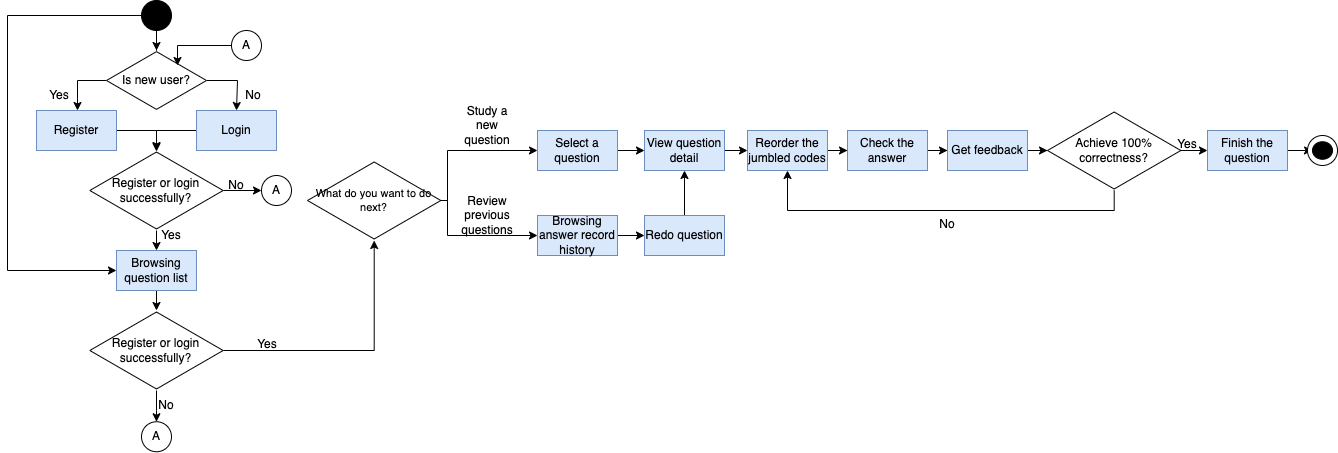

The diagram above was exported from draw.io. Its source (the exported page's mxGraphModel, read from the mxfile embedded in the PNG):
<mxGraphModel dx="1018" dy="770" grid="1" gridSize="10" guides="1" tooltips="1" connect="1" arrows="1" fold="1" page="1" pageScale="1" pageWidth="827" pageHeight="1169" math="0" shadow="0">
  <root>
    <mxCell id="r3Q1bRKlmxt_S0l4aqcX-0" />
    <mxCell id="r3Q1bRKlmxt_S0l4aqcX-1" parent="r3Q1bRKlmxt_S0l4aqcX-0" />
    <mxCell id="r3Q1bRKlmxt_S0l4aqcX-56" style="edgeStyle=orthogonalEdgeStyle;rounded=0;orthogonalLoop=1;jettySize=auto;html=1;fontSize=11;" edge="1" parent="r3Q1bRKlmxt_S0l4aqcX-1" source="r3Q1bRKlmxt_S0l4aqcX-3" target="r3Q1bRKlmxt_S0l4aqcX-6">
      <mxGeometry relative="1" as="geometry" />
    </mxCell>
    <mxCell id="Yn807FnUJk_EDuOazy-b-2" style="edgeStyle=orthogonalEdgeStyle;rounded=0;orthogonalLoop=1;jettySize=auto;html=1;fontSize=11;" edge="1" parent="r3Q1bRKlmxt_S0l4aqcX-1" source="r3Q1bRKlmxt_S0l4aqcX-3" target="r3Q1bRKlmxt_S0l4aqcX-17">
      <mxGeometry relative="1" as="geometry">
        <Array as="points">
          <mxPoint x="250" y="45" />
          <mxPoint x="250" y="300" />
        </Array>
      </mxGeometry>
    </mxCell>
    <mxCell id="r3Q1bRKlmxt_S0l4aqcX-3" value="" style="ellipse;whiteSpace=wrap;html=1;fillColor=#000000;" vertex="1" parent="r3Q1bRKlmxt_S0l4aqcX-1">
      <mxGeometry x="384" y="30" width="30" height="30" as="geometry" />
    </mxCell>
    <mxCell id="r3Q1bRKlmxt_S0l4aqcX-59" style="edgeStyle=orthogonalEdgeStyle;rounded=0;orthogonalLoop=1;jettySize=auto;html=1;fontSize=11;" edge="1" parent="r3Q1bRKlmxt_S0l4aqcX-1" source="r3Q1bRKlmxt_S0l4aqcX-6" target="r3Q1bRKlmxt_S0l4aqcX-8">
      <mxGeometry relative="1" as="geometry">
        <Array as="points">
          <mxPoint x="320" y="110" />
        </Array>
      </mxGeometry>
    </mxCell>
    <mxCell id="r3Q1bRKlmxt_S0l4aqcX-60" style="edgeStyle=orthogonalEdgeStyle;rounded=0;orthogonalLoop=1;jettySize=auto;html=1;entryX=0.5;entryY=0;entryDx=0;entryDy=0;fontSize=11;" edge="1" parent="r3Q1bRKlmxt_S0l4aqcX-1" source="r3Q1bRKlmxt_S0l4aqcX-6" target="r3Q1bRKlmxt_S0l4aqcX-10">
      <mxGeometry relative="1" as="geometry">
        <Array as="points">
          <mxPoint x="480" y="110" />
        </Array>
      </mxGeometry>
    </mxCell>
    <mxCell id="r3Q1bRKlmxt_S0l4aqcX-6" value="Is new user?" style="html=1;whiteSpace=wrap;aspect=fixed;shape=isoRectangle;fillColor=#FFFFFF;" vertex="1" parent="r3Q1bRKlmxt_S0l4aqcX-1">
      <mxGeometry x="349" y="80" width="100" height="60" as="geometry" />
    </mxCell>
    <mxCell id="r3Q1bRKlmxt_S0l4aqcX-62" style="edgeStyle=orthogonalEdgeStyle;rounded=0;orthogonalLoop=1;jettySize=auto;html=1;fontSize=11;" edge="1" parent="r3Q1bRKlmxt_S0l4aqcX-1" source="r3Q1bRKlmxt_S0l4aqcX-8" target="r3Q1bRKlmxt_S0l4aqcX-15">
      <mxGeometry relative="1" as="geometry">
        <Array as="points">
          <mxPoint x="399" y="160" />
        </Array>
      </mxGeometry>
    </mxCell>
    <mxCell id="r3Q1bRKlmxt_S0l4aqcX-8" value="Register" style="rounded=0;whiteSpace=wrap;html=1;fillColor=#dae8fc;strokeColor=#6c8ebf;" vertex="1" parent="r3Q1bRKlmxt_S0l4aqcX-1">
      <mxGeometry x="279" y="140" width="80" height="40" as="geometry" />
    </mxCell>
    <mxCell id="r3Q1bRKlmxt_S0l4aqcX-63" style="edgeStyle=orthogonalEdgeStyle;rounded=0;orthogonalLoop=1;jettySize=auto;html=1;entryX=0.5;entryY=0.013;entryDx=0;entryDy=0;entryPerimeter=0;fontSize=11;" edge="1" parent="r3Q1bRKlmxt_S0l4aqcX-1" source="r3Q1bRKlmxt_S0l4aqcX-10" target="r3Q1bRKlmxt_S0l4aqcX-15">
      <mxGeometry relative="1" as="geometry">
        <Array as="points">
          <mxPoint x="399" y="160" />
        </Array>
      </mxGeometry>
    </mxCell>
    <mxCell id="r3Q1bRKlmxt_S0l4aqcX-10" value="Login" style="rounded=0;whiteSpace=wrap;html=1;fillColor=#dae8fc;strokeColor=#6c8ebf;" vertex="1" parent="r3Q1bRKlmxt_S0l4aqcX-1">
      <mxGeometry x="439" y="140" width="80" height="40" as="geometry" />
    </mxCell>
    <mxCell id="r3Q1bRKlmxt_S0l4aqcX-11" value="No" style="text;html=1;strokeColor=none;fillColor=none;align=center;verticalAlign=middle;whiteSpace=wrap;rounded=0;" vertex="1" parent="r3Q1bRKlmxt_S0l4aqcX-1">
      <mxGeometry x="465.65999999999997" y="110" width="60" height="30" as="geometry" />
    </mxCell>
    <mxCell id="r3Q1bRKlmxt_S0l4aqcX-12" value="Yes" style="text;html=1;strokeColor=none;fillColor=none;align=center;verticalAlign=middle;whiteSpace=wrap;rounded=0;" vertex="1" parent="r3Q1bRKlmxt_S0l4aqcX-1">
      <mxGeometry x="272.33" y="110" width="60" height="30" as="geometry" />
    </mxCell>
    <mxCell id="Yn807FnUJk_EDuOazy-b-0" style="edgeStyle=orthogonalEdgeStyle;rounded=0;orthogonalLoop=1;jettySize=auto;html=1;fontSize=11;" edge="1" parent="r3Q1bRKlmxt_S0l4aqcX-1" source="r3Q1bRKlmxt_S0l4aqcX-15" target="r3Q1bRKlmxt_S0l4aqcX-22">
      <mxGeometry relative="1" as="geometry" />
    </mxCell>
    <mxCell id="Yn807FnUJk_EDuOazy-b-3" style="edgeStyle=orthogonalEdgeStyle;rounded=0;orthogonalLoop=1;jettySize=auto;html=1;fontSize=11;" edge="1" parent="r3Q1bRKlmxt_S0l4aqcX-1" source="r3Q1bRKlmxt_S0l4aqcX-15" target="r3Q1bRKlmxt_S0l4aqcX-17">
      <mxGeometry relative="1" as="geometry" />
    </mxCell>
    <mxCell id="r3Q1bRKlmxt_S0l4aqcX-15" value="Register or login successfully?" style="html=1;whiteSpace=wrap;aspect=fixed;shape=isoRectangle;fillColor=#FFFFFF;" vertex="1" parent="r3Q1bRKlmxt_S0l4aqcX-1">
      <mxGeometry x="332.33000000000004" y="180" width="133.33" height="80" as="geometry" />
    </mxCell>
    <mxCell id="Yn807FnUJk_EDuOazy-b-4" style="edgeStyle=orthogonalEdgeStyle;rounded=0;orthogonalLoop=1;jettySize=auto;html=1;fontSize=11;" edge="1" parent="r3Q1bRKlmxt_S0l4aqcX-1" source="r3Q1bRKlmxt_S0l4aqcX-17" target="r3Q1bRKlmxt_S0l4aqcX-21">
      <mxGeometry relative="1" as="geometry" />
    </mxCell>
    <mxCell id="r3Q1bRKlmxt_S0l4aqcX-17" value="Browsing question list" style="rounded=0;whiteSpace=wrap;html=1;fillColor=#dae8fc;strokeColor=#6c8ebf;" vertex="1" parent="r3Q1bRKlmxt_S0l4aqcX-1">
      <mxGeometry x="358.99" y="280" width="80" height="40" as="geometry" />
    </mxCell>
    <mxCell id="r3Q1bRKlmxt_S0l4aqcX-18" value="Yes" style="text;html=1;strokeColor=none;fillColor=none;align=center;verticalAlign=middle;whiteSpace=wrap;rounded=0;" vertex="1" parent="r3Q1bRKlmxt_S0l4aqcX-1">
      <mxGeometry x="384" y="250" width="60" height="30" as="geometry" />
    </mxCell>
    <mxCell id="iQg2Vp6qIkz-YrSSK_E5-0" style="edgeStyle=orthogonalEdgeStyle;rounded=0;orthogonalLoop=1;jettySize=auto;html=1;fontSize=11;" edge="1" parent="r3Q1bRKlmxt_S0l4aqcX-1" source="r3Q1bRKlmxt_S0l4aqcX-21" target="r3Q1bRKlmxt_S0l4aqcX-25">
      <mxGeometry relative="1" as="geometry" />
    </mxCell>
    <mxCell id="iQg2Vp6qIkz-YrSSK_E5-1" style="edgeStyle=orthogonalEdgeStyle;rounded=0;orthogonalLoop=1;jettySize=auto;html=1;fontSize=11;" edge="1" parent="r3Q1bRKlmxt_S0l4aqcX-1" source="r3Q1bRKlmxt_S0l4aqcX-21" target="r3Q1bRKlmxt_S0l4aqcX-30">
      <mxGeometry relative="1" as="geometry" />
    </mxCell>
    <mxCell id="r3Q1bRKlmxt_S0l4aqcX-21" value="Register or login successfully?" style="html=1;whiteSpace=wrap;aspect=fixed;shape=isoRectangle;fillColor=#FFFFFF;" vertex="1" parent="r3Q1bRKlmxt_S0l4aqcX-1">
      <mxGeometry x="332.33" y="340" width="133.33" height="80" as="geometry" />
    </mxCell>
    <mxCell id="r3Q1bRKlmxt_S0l4aqcX-22" value="A" style="ellipse;whiteSpace=wrap;html=1;aspect=fixed;fillColor=#FFFFFF;" vertex="1" parent="r3Q1bRKlmxt_S0l4aqcX-1">
      <mxGeometry x="504" y="205" width="30" height="30" as="geometry" />
    </mxCell>
    <mxCell id="r3Q1bRKlmxt_S0l4aqcX-66" style="edgeStyle=orthogonalEdgeStyle;rounded=0;orthogonalLoop=1;jettySize=auto;html=1;fontSize=11;" edge="1" parent="r3Q1bRKlmxt_S0l4aqcX-1" source="r3Q1bRKlmxt_S0l4aqcX-24">
      <mxGeometry relative="1" as="geometry">
        <mxPoint x="420" y="95" as="targetPoint" />
      </mxGeometry>
    </mxCell>
    <mxCell id="r3Q1bRKlmxt_S0l4aqcX-24" value="A" style="ellipse;whiteSpace=wrap;html=1;aspect=fixed;fillColor=#FFFFFF;" vertex="1" parent="r3Q1bRKlmxt_S0l4aqcX-1">
      <mxGeometry x="474" y="60" width="30" height="30" as="geometry" />
    </mxCell>
    <mxCell id="r3Q1bRKlmxt_S0l4aqcX-25" value="A" style="ellipse;whiteSpace=wrap;html=1;aspect=fixed;fillColor=#FFFFFF;" vertex="1" parent="r3Q1bRKlmxt_S0l4aqcX-1">
      <mxGeometry x="383.99999999999994" y="451.25" width="30" height="30" as="geometry" />
    </mxCell>
    <mxCell id="r3Q1bRKlmxt_S0l4aqcX-26" value="No" style="text;html=1;strokeColor=none;fillColor=none;align=center;verticalAlign=middle;whiteSpace=wrap;rounded=0;" vertex="1" parent="r3Q1bRKlmxt_S0l4aqcX-1">
      <mxGeometry x="449" y="200" width="60" height="30" as="geometry" />
    </mxCell>
    <mxCell id="r3Q1bRKlmxt_S0l4aqcX-27" value="No" style="text;html=1;strokeColor=none;fillColor=none;align=center;verticalAlign=middle;whiteSpace=wrap;rounded=0;" vertex="1" parent="r3Q1bRKlmxt_S0l4aqcX-1">
      <mxGeometry x="378.9900000000001" y="420" width="60" height="30" as="geometry" />
    </mxCell>
    <mxCell id="iQg2Vp6qIkz-YrSSK_E5-3" style="edgeStyle=orthogonalEdgeStyle;rounded=0;orthogonalLoop=1;jettySize=auto;html=1;entryX=0;entryY=0.5;entryDx=0;entryDy=0;fontSize=11;" edge="1" parent="r3Q1bRKlmxt_S0l4aqcX-1" source="r3Q1bRKlmxt_S0l4aqcX-30" target="r3Q1bRKlmxt_S0l4aqcX-32">
      <mxGeometry relative="1" as="geometry">
        <Array as="points">
          <mxPoint x="690" y="230" />
          <mxPoint x="690" y="180" />
        </Array>
      </mxGeometry>
    </mxCell>
    <mxCell id="iQg2Vp6qIkz-YrSSK_E5-4" style="edgeStyle=orthogonalEdgeStyle;rounded=0;orthogonalLoop=1;jettySize=auto;html=1;entryX=0;entryY=0.5;entryDx=0;entryDy=0;fontSize=11;" edge="1" parent="r3Q1bRKlmxt_S0l4aqcX-1" source="r3Q1bRKlmxt_S0l4aqcX-30" target="r3Q1bRKlmxt_S0l4aqcX-34">
      <mxGeometry relative="1" as="geometry">
        <Array as="points">
          <mxPoint x="690" y="230" />
          <mxPoint x="690" y="265" />
        </Array>
      </mxGeometry>
    </mxCell>
    <mxCell id="r3Q1bRKlmxt_S0l4aqcX-30" value="What do you want to do next?" style="html=1;whiteSpace=wrap;aspect=fixed;shape=isoRectangle;fillColor=#FFFFFF;fontSize=11;" vertex="1" parent="r3Q1bRKlmxt_S0l4aqcX-1">
      <mxGeometry x="550" y="190" width="133.33" height="80" as="geometry" />
    </mxCell>
    <mxCell id="iQg2Vp6qIkz-YrSSK_E5-5" style="edgeStyle=orthogonalEdgeStyle;rounded=0;orthogonalLoop=1;jettySize=auto;html=1;fontSize=11;" edge="1" parent="r3Q1bRKlmxt_S0l4aqcX-1" source="r3Q1bRKlmxt_S0l4aqcX-32" target="r3Q1bRKlmxt_S0l4aqcX-38">
      <mxGeometry relative="1" as="geometry" />
    </mxCell>
    <mxCell id="r3Q1bRKlmxt_S0l4aqcX-32" value="Select a question" style="rounded=0;whiteSpace=wrap;html=1;fillColor=#dae8fc;strokeColor=#6c8ebf;" vertex="1" parent="r3Q1bRKlmxt_S0l4aqcX-1">
      <mxGeometry x="780" y="160" width="80" height="40" as="geometry" />
    </mxCell>
    <mxCell id="iQg2Vp6qIkz-YrSSK_E5-6" style="edgeStyle=orthogonalEdgeStyle;rounded=0;orthogonalLoop=1;jettySize=auto;html=1;fontSize=11;" edge="1" parent="r3Q1bRKlmxt_S0l4aqcX-1" source="r3Q1bRKlmxt_S0l4aqcX-34" target="r3Q1bRKlmxt_S0l4aqcX-40">
      <mxGeometry relative="1" as="geometry" />
    </mxCell>
    <mxCell id="r3Q1bRKlmxt_S0l4aqcX-34" value="Browsing answer record history" style="rounded=0;whiteSpace=wrap;html=1;fillColor=#dae8fc;strokeColor=#6c8ebf;" vertex="1" parent="r3Q1bRKlmxt_S0l4aqcX-1">
      <mxGeometry x="780" y="245" width="80" height="40" as="geometry" />
    </mxCell>
    <mxCell id="r3Q1bRKlmxt_S0l4aqcX-35" value="Study a new question" style="text;html=1;strokeColor=none;fillColor=none;align=center;verticalAlign=middle;whiteSpace=wrap;rounded=0;" vertex="1" parent="r3Q1bRKlmxt_S0l4aqcX-1">
      <mxGeometry x="700" y="140" width="60" height="30" as="geometry" />
    </mxCell>
    <mxCell id="r3Q1bRKlmxt_S0l4aqcX-36" value="Review previous questions" style="text;html=1;strokeColor=none;fillColor=none;align=center;verticalAlign=middle;whiteSpace=wrap;rounded=0;" vertex="1" parent="r3Q1bRKlmxt_S0l4aqcX-1">
      <mxGeometry x="700" y="230" width="60" height="30" as="geometry" />
    </mxCell>
    <mxCell id="iQg2Vp6qIkz-YrSSK_E5-8" style="edgeStyle=orthogonalEdgeStyle;rounded=0;orthogonalLoop=1;jettySize=auto;html=1;fontSize=11;" edge="1" parent="r3Q1bRKlmxt_S0l4aqcX-1" source="r3Q1bRKlmxt_S0l4aqcX-38" target="r3Q1bRKlmxt_S0l4aqcX-42">
      <mxGeometry relative="1" as="geometry" />
    </mxCell>
    <mxCell id="r3Q1bRKlmxt_S0l4aqcX-38" value="View question detail" style="rounded=0;whiteSpace=wrap;html=1;fillColor=#dae8fc;strokeColor=#6c8ebf;" vertex="1" parent="r3Q1bRKlmxt_S0l4aqcX-1">
      <mxGeometry x="887" y="160" width="80" height="40" as="geometry" />
    </mxCell>
    <mxCell id="iQg2Vp6qIkz-YrSSK_E5-7" style="edgeStyle=orthogonalEdgeStyle;rounded=0;orthogonalLoop=1;jettySize=auto;html=1;fontSize=11;" edge="1" parent="r3Q1bRKlmxt_S0l4aqcX-1" source="r3Q1bRKlmxt_S0l4aqcX-40" target="r3Q1bRKlmxt_S0l4aqcX-38">
      <mxGeometry relative="1" as="geometry" />
    </mxCell>
    <mxCell id="r3Q1bRKlmxt_S0l4aqcX-40" value="Redo question" style="rounded=0;whiteSpace=wrap;html=1;fillColor=#dae8fc;strokeColor=#6c8ebf;" vertex="1" parent="r3Q1bRKlmxt_S0l4aqcX-1">
      <mxGeometry x="887" y="245" width="80" height="40" as="geometry" />
    </mxCell>
    <mxCell id="iQg2Vp6qIkz-YrSSK_E5-9" style="edgeStyle=orthogonalEdgeStyle;rounded=0;orthogonalLoop=1;jettySize=auto;html=1;fontSize=11;" edge="1" parent="r3Q1bRKlmxt_S0l4aqcX-1" source="r3Q1bRKlmxt_S0l4aqcX-42" target="r3Q1bRKlmxt_S0l4aqcX-44">
      <mxGeometry relative="1" as="geometry" />
    </mxCell>
    <mxCell id="r3Q1bRKlmxt_S0l4aqcX-42" value="Reorder the jumbled codes" style="rounded=0;whiteSpace=wrap;html=1;fillColor=#dae8fc;strokeColor=#6c8ebf;" vertex="1" parent="r3Q1bRKlmxt_S0l4aqcX-1">
      <mxGeometry x="990" y="160" width="80" height="40" as="geometry" />
    </mxCell>
    <mxCell id="iQg2Vp6qIkz-YrSSK_E5-10" style="edgeStyle=orthogonalEdgeStyle;rounded=0;orthogonalLoop=1;jettySize=auto;html=1;fontSize=11;" edge="1" parent="r3Q1bRKlmxt_S0l4aqcX-1" source="r3Q1bRKlmxt_S0l4aqcX-44" target="r3Q1bRKlmxt_S0l4aqcX-46">
      <mxGeometry relative="1" as="geometry" />
    </mxCell>
    <mxCell id="r3Q1bRKlmxt_S0l4aqcX-44" value="Check the answer" style="rounded=0;whiteSpace=wrap;html=1;fillColor=#dae8fc;strokeColor=#6c8ebf;" vertex="1" parent="r3Q1bRKlmxt_S0l4aqcX-1">
      <mxGeometry x="1090" y="160" width="80" height="40" as="geometry" />
    </mxCell>
    <mxCell id="iQg2Vp6qIkz-YrSSK_E5-11" style="edgeStyle=orthogonalEdgeStyle;rounded=0;orthogonalLoop=1;jettySize=auto;html=1;fontSize=11;" edge="1" parent="r3Q1bRKlmxt_S0l4aqcX-1" source="r3Q1bRKlmxt_S0l4aqcX-46" target="r3Q1bRKlmxt_S0l4aqcX-49">
      <mxGeometry relative="1" as="geometry" />
    </mxCell>
    <mxCell id="r3Q1bRKlmxt_S0l4aqcX-46" value="Get feedback" style="rounded=0;whiteSpace=wrap;html=1;fillColor=#dae8fc;strokeColor=#6c8ebf;" vertex="1" parent="r3Q1bRKlmxt_S0l4aqcX-1">
      <mxGeometry x="1190" y="160" width="80" height="40" as="geometry" />
    </mxCell>
    <mxCell id="iQg2Vp6qIkz-YrSSK_E5-12" style="edgeStyle=orthogonalEdgeStyle;rounded=0;orthogonalLoop=1;jettySize=auto;html=1;fontSize=11;" edge="1" parent="r3Q1bRKlmxt_S0l4aqcX-1" source="r3Q1bRKlmxt_S0l4aqcX-49" target="r3Q1bRKlmxt_S0l4aqcX-51">
      <mxGeometry relative="1" as="geometry" />
    </mxCell>
    <mxCell id="iQg2Vp6qIkz-YrSSK_E5-14" style="edgeStyle=orthogonalEdgeStyle;rounded=0;orthogonalLoop=1;jettySize=auto;html=1;fontSize=11;" edge="1" parent="r3Q1bRKlmxt_S0l4aqcX-1" source="r3Q1bRKlmxt_S0l4aqcX-49" target="r3Q1bRKlmxt_S0l4aqcX-42">
      <mxGeometry relative="1" as="geometry">
        <Array as="points">
          <mxPoint x="1357" y="240" />
          <mxPoint x="1030" y="240" />
        </Array>
      </mxGeometry>
    </mxCell>
    <mxCell id="r3Q1bRKlmxt_S0l4aqcX-49" value="Achieve 100% correctness?" style="html=1;whiteSpace=wrap;aspect=fixed;shape=isoRectangle;fillColor=#FFFFFF;" vertex="1" parent="r3Q1bRKlmxt_S0l4aqcX-1">
      <mxGeometry x="1290" y="140" width="133.33" height="80" as="geometry" />
    </mxCell>
    <mxCell id="iQg2Vp6qIkz-YrSSK_E5-13" value="" style="edgeStyle=orthogonalEdgeStyle;rounded=0;orthogonalLoop=1;jettySize=auto;html=1;fontSize=11;" edge="1" parent="r3Q1bRKlmxt_S0l4aqcX-1" source="r3Q1bRKlmxt_S0l4aqcX-51" target="r3Q1bRKlmxt_S0l4aqcX-55">
      <mxGeometry relative="1" as="geometry" />
    </mxCell>
    <mxCell id="r3Q1bRKlmxt_S0l4aqcX-51" value="Finish the question" style="rounded=0;whiteSpace=wrap;html=1;fillColor=#dae8fc;strokeColor=#6c8ebf;" vertex="1" parent="r3Q1bRKlmxt_S0l4aqcX-1">
      <mxGeometry x="1450" y="160" width="80" height="40" as="geometry" />
    </mxCell>
    <mxCell id="r3Q1bRKlmxt_S0l4aqcX-52" value="Yes" style="text;html=1;strokeColor=none;fillColor=none;align=center;verticalAlign=middle;whiteSpace=wrap;rounded=0;" vertex="1" parent="r3Q1bRKlmxt_S0l4aqcX-1">
      <mxGeometry x="1400" y="158.75" width="60" height="30" as="geometry" />
    </mxCell>
    <mxCell id="r3Q1bRKlmxt_S0l4aqcX-53" value="No" style="text;html=1;strokeColor=none;fillColor=none;align=center;verticalAlign=middle;whiteSpace=wrap;rounded=0;" vertex="1" parent="r3Q1bRKlmxt_S0l4aqcX-1">
      <mxGeometry x="1160" y="238.75" width="60" height="30" as="geometry" />
    </mxCell>
    <mxCell id="r3Q1bRKlmxt_S0l4aqcX-54" value="" style="ellipse;whiteSpace=wrap;html=1;fontSize=11;fillColor=#FFFFFF;" vertex="1" parent="r3Q1bRKlmxt_S0l4aqcX-1">
      <mxGeometry x="1550" y="165" width="30" height="30" as="geometry" />
    </mxCell>
    <mxCell id="r3Q1bRKlmxt_S0l4aqcX-55" value="" style="ellipse;whiteSpace=wrap;html=1;fillColor=#000000;" vertex="1" parent="r3Q1bRKlmxt_S0l4aqcX-1">
      <mxGeometry x="1555" y="171.25" width="20" height="17.5" as="geometry" />
    </mxCell>
    <mxCell id="iQg2Vp6qIkz-YrSSK_E5-2" value="Yes" style="text;html=1;strokeColor=none;fillColor=none;align=center;verticalAlign=middle;whiteSpace=wrap;rounded=0;" vertex="1" parent="r3Q1bRKlmxt_S0l4aqcX-1">
      <mxGeometry x="480" y="358.75" width="60" height="30" as="geometry" />
    </mxCell>
  </root>
</mxGraphModel>